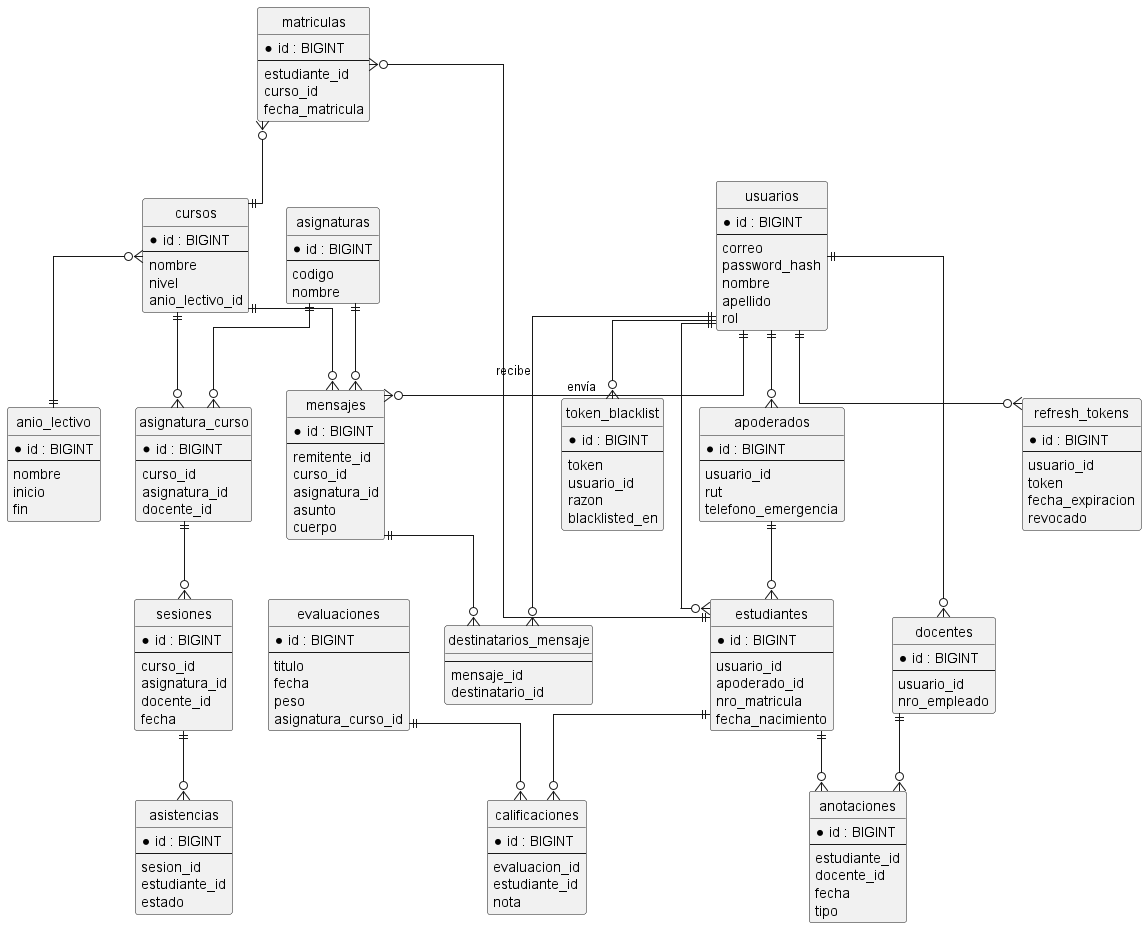

The diagram above was rendered by PlantUML. Its source (embedded in the PNG):
@startuml er_model
hide circle
skinparam linetype ortho

entity "usuarios" as usuarios {
  *id : BIGINT
  --
  correo
  password_hash
  nombre
  apellido
  rol
}

entity "estudiantes" as estudiantes {
  *id : BIGINT
  --
  usuario_id
  apoderado_id
  nro_matricula
  fecha_nacimiento
}

entity "docentes" as docentes {
  *id : BIGINT
  --
  usuario_id
  nro_empleado
}

entity "anio_lectivo" as ay {
  *id : BIGINT
  --
  nombre
  inicio
  fin
}

entity "cursos" as cursos {
  *id : BIGINT
  --
  nombre
  nivel
  anio_lectivo_id
}

entity "asignaturas" as asignaturas {
  *id : BIGINT
  --
  codigo
  nombre
}

entity "asignatura_curso" as ac {
  *id : BIGINT
  --
  curso_id
  asignatura_id
  docente_id
}

entity "matriculas" as matriculas {
  *id : BIGINT
  --
  estudiante_id
  curso_id
  fecha_matricula
}

entity "sesiones" as sesiones {
  *id : BIGINT
  --
  curso_id
  asignatura_id
  docente_id
  fecha
}

entity "asistencias" as asistencias {
  *id : BIGINT
  --
  sesion_id
  estudiante_id
  estado
}

entity "anotaciones" as anotaciones {
  *id : BIGINT
  --
  estudiante_id
  docente_id
  fecha
  tipo
}

entity "evaluaciones" as evaluaciones {
  *id : BIGINT
  --
  titulo
  fecha
  peso
  asignatura_curso_id
}

entity "calificaciones" as calificaciones {
  *id : BIGINT
  --
  evaluacion_id
  estudiante_id
  nota
}

entity "mensajes" as mensajes {
  *id : BIGINT
  --
  remitente_id
  curso_id
  asignatura_id
  asunto
  cuerpo
}

entity "destinatarios_mensaje" as dest {
  --
  mensaje_id
  destinatario_id
}

entity "apoderados" as apoderados {
  *id : BIGINT
  --
  usuario_id
  rut
  telefono_emergencia
}

entity "refresh_tokens" as refresh_tokens {
  *id : BIGINT
  --
  usuario_id
  token
  fecha_expiracion
  revocado
}

entity "token_blacklist" as token_blacklist {
  *id : BIGINT
  --
  token
  usuario_id
  razon
  blacklisted_en
}



usuarios ||--o{ estudiantes 
usuarios ||--o{ docentes 
usuarios ||--o{ apoderados 
apoderados ||--o{ estudiantes 
cursos }o--|| ay
cursos ||--o{ ac
asignaturas ||--o{ ac
ac ||--o{ sesiones
matriculas }o--|| estudiantes
matriculas }o--|| cursos
sesiones ||--o{ asistencias
evaluaciones ||--o{ calificaciones
estudiantes ||--o{ calificaciones
estudiantes ||--o{ anotaciones
docentes ||--o{ anotaciones
cursos ||--o{ mensajes
asignaturas ||--o{ mensajes
mensajes ||--o{ dest
usuarios ||--o{ mensajes : "envía"
dest }o--|| usuarios : "recibe"
usuarios ||--o{ refresh_tokens
usuarios ||--o{ token_blacklist
@enduml